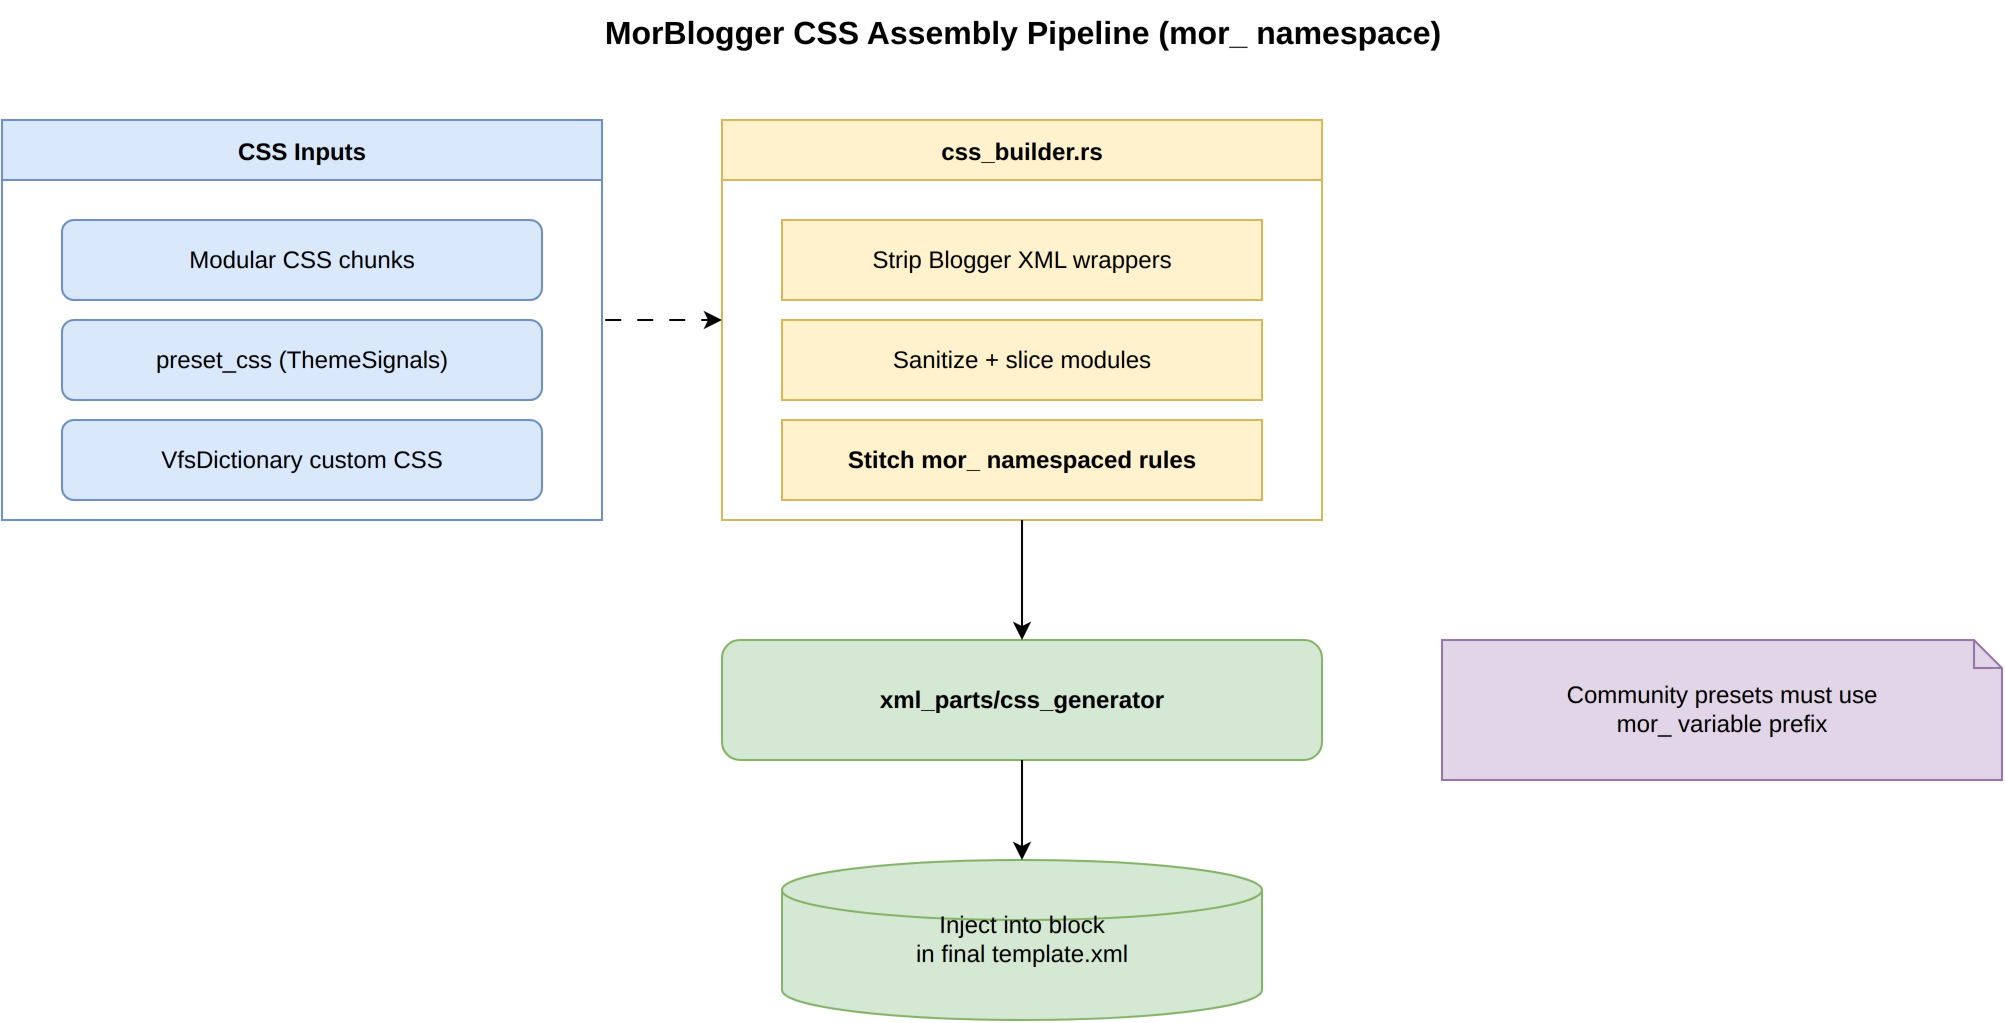

The diagram above was exported from draw.io. Its source (the exported page's mxGraphModel, read from the mxfile embedded in the PNG):
<mxGraphModel dx="1100" dy="700" grid="1" gridSize="10" guides="1" tooltips="1" connect="1" arrows="1" fold="1" page="1" pageScale="1" pageWidth="1100" pageHeight="700">
  <root>
    <mxCell id="0" />
    <mxCell id="1" parent="0" />
    <mxCell id="2" value="MorBlogger CSS Assembly Pipeline (mor_ namespace)" style="text;html=1;strokeColor=none;fillColor=none;align=center;fontSize=16;fontStyle=1;" vertex="1" parent="1">
      <mxGeometry x="200" y="20" width="700" height="40" as="geometry" />
    </mxCell>
    <mxCell id="3" value="CSS Inputs" style="swimlane;startSize=30;fillColor=#dae8fc;strokeColor=#6c8ebf;" vertex="1" parent="1">
      <mxGeometry x="40" y="80" width="300" height="200" as="geometry" />
    </mxCell>
    <mxCell id="4" value="Modular CSS chunks" style="rounded=1;whiteSpace=wrap;html=1;fillColor=#dae8fc;strokeColor=#6c8ebf;" vertex="1" parent="3">
      <mxGeometry x="30" y="50" width="240" height="40" as="geometry" />
    </mxCell>
    <mxCell id="5" value="preset_css (ThemeSignals)" style="rounded=1;whiteSpace=wrap;html=1;fillColor=#dae8fc;strokeColor=#6c8ebf;" vertex="1" parent="3">
      <mxGeometry x="30" y="100" width="240" height="40" as="geometry" />
    </mxCell>
    <mxCell id="6" value="VfsDictionary custom CSS" style="rounded=1;whiteSpace=wrap;html=1;fillColor=#dae8fc;strokeColor=#6c8ebf;" vertex="1" parent="3">
      <mxGeometry x="30" y="150" width="240" height="40" as="geometry" />
    </mxCell>
    <mxCell id="7" value="css_builder.rs" style="swimlane;startSize=30;fillColor=#fff2cc;strokeColor=#d6b656;fontStyle=1;" vertex="1" parent="1">
      <mxGeometry x="400" y="80" width="300" height="200" as="geometry" />
    </mxCell>
    <mxCell id="8" value="Strip Blogger XML wrappers" style="rounded=0;whiteSpace=wrap;html=1;fillColor=#fff2cc;strokeColor=#d6b656;" vertex="1" parent="7">
      <mxGeometry x="30" y="50" width="240" height="40" as="geometry" />
    </mxCell>
    <mxCell id="9" value="Sanitize + slice modules" style="rounded=0;whiteSpace=wrap;html=1;fillColor=#fff2cc;strokeColor=#d6b656;" vertex="1" parent="7">
      <mxGeometry x="30" y="100" width="240" height="40" as="geometry" />
    </mxCell>
    <mxCell id="10" value="Stitch mor_ namespaced rules" style="rounded=0;whiteSpace=wrap;html=1;fillColor=#fff2cc;strokeColor=#d6b656;fontStyle=1;" vertex="1" parent="7">
      <mxGeometry x="30" y="150" width="240" height="40" as="geometry" />
    </mxCell>
    <mxCell id="11" value="xml_parts/css_generator" style="rounded=1;whiteSpace=wrap;html=1;fillColor=#d5e8d4;strokeColor=#82b366;fontStyle=1;" vertex="1" parent="1">
      <mxGeometry x="400" y="340" width="300" height="60" as="geometry" />
    </mxCell>
    <mxCell id="12" value="Inject into &lt;b:skin&gt; block&#10;in final template.xml" style="shape=cylinder3;whiteSpace=wrap;html=1;fillColor=#d5e8d4;strokeColor=#82b366;" vertex="1" parent="1">
      <mxGeometry x="430" y="450" width="240" height="80" as="geometry" />
    </mxCell>
    <mxCell id="13" value="Community presets must use&#10;mor_ variable prefix" style="shape=note;whiteSpace=wrap;html=1;fillColor=#e1d5e7;strokeColor=#9673a6;size=14;" vertex="1" parent="1">
      <mxGeometry x="760" y="340" width="280" height="70" as="geometry" />
    </mxCell>
    <mxCell id="20" value="" style="edgeStyle=orthogonalEdgeStyle;rounded=1;orthogonalLoop=1;jettySize=auto;html=1;flowAnimation=1;exitX=1;exitY=0.5;exitDx=0;exitDy=0;entryX=0;entryY=0.5;entryDx=0;entryDy=0;" edge="1" parent="1" source="3" target="7">
      <mxGeometry relative="1" as="geometry" />
    </mxCell>
    <mxCell id="21" value="" style="edgeStyle=orthogonalEdgeStyle;rounded=1;orthogonalLoop=1;jettySize=auto;html=1;exitX=0.5;exitY=1;exitDx=0;exitDy=0;entryX=0.5;entryY=0;entryDx=0;entryDy=0;" edge="1" parent="1" source="7" target="11">
      <mxGeometry relative="1" as="geometry" />
    </mxCell>
    <mxCell id="22" value="" style="edgeStyle=orthogonalEdgeStyle;rounded=1;orthogonalLoop=1;jettySize=auto;html=1;exitX=0.5;exitY=1;exitDx=0;exitDy=0;entryX=0.5;entryY=0;entryDx=0;entryDy=0;" edge="1" parent="1" source="11" target="12">
      <mxGeometry relative="1" as="geometry" />
    </mxCell>
  </root>
</mxGraphModel>